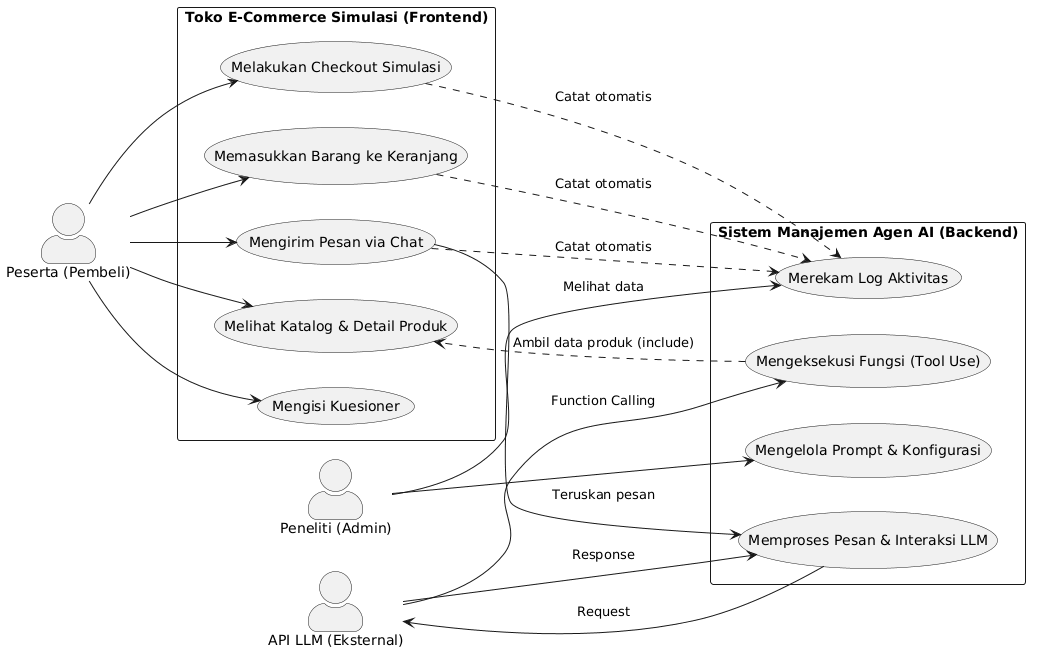

The diagram above was rendered by PlantUML. Its source (embedded in the PNG):
@startuml
left to right direction
skinparam packageStyle rectangle
skinparam actorStyle awesome

actor "Peserta (Pembeli)" as user
actor "Peneliti (Admin)" as admin
actor "API LLM (Eksternal)" as llm

package "Toko E-Commerce Simulasi (Frontend)" {
  usecase "Melihat Katalog & Detail Produk" as UC1
  usecase "Mengirim Pesan via Chat" as UC2
  usecase "Memasukkan Barang ke Keranjang" as UC3
  usecase "Melakukan Checkout Simulasi" as UC4
  usecase "Mengisi Kuesioner" as UC5
}

package "Sistem Manajemen Agen AI (Backend)" {
  usecase "Mengelola Prompt & Konfigurasi" as UC6
  usecase "Memproses Pesan & Interaksi LLM" as UC7
  usecase "Mengeksekusi Fungsi (Tool Use)" as UC8
  usecase "Merekam Log Aktivitas" as UC9
}

' Relasi Peserta
user --> UC1
user --> UC2
user --> UC3
user --> UC4
user --> UC5

' Relasi Peneliti
admin --> UC6
admin --> UC9 : Melihat data

' Relasi Antar Sistem & Eksternal
UC2 --> UC7 : Teruskan pesan
UC7 --> llm : Request
llm --> UC7 : Response
llm --> UC8 : Function Calling
UC8 ..> UC1 : Ambil data produk (include)

' Perekaman Log Otomatis
UC2 ..> UC9 : Catat otomatis
UC3 ..> UC9 : Catat otomatis
UC4 ..> UC9 : Catat otomatis
@enduml